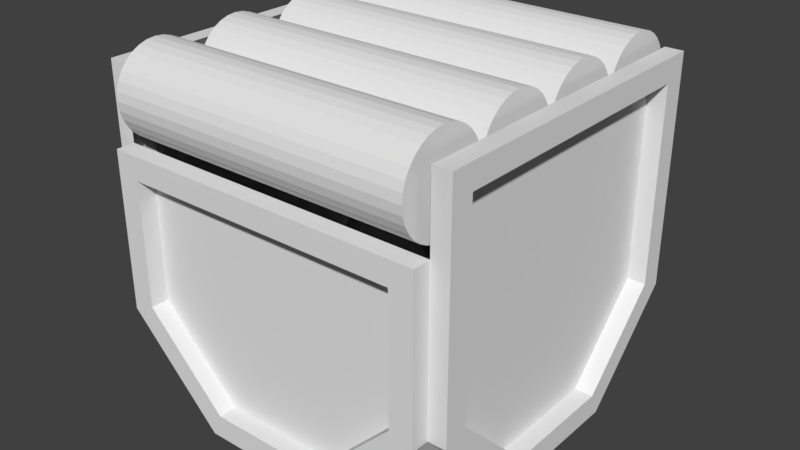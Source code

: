 # Source: Conveyor.blend  (saved by Blender 2.79.0; exported with 4.5.12 LTS)
import bpy
from mathutils import Matrix  # noqa: F401  (used for matrix-valued properties, if any)

bpy.ops.wm.read_factory_settings(use_empty=True)
scene = bpy.context.scene
scene.name = 'Scene'

# ---- collections
col_collection_1 = bpy.data.collections.new('Collection 1'); scene.collection.children.link(col_collection_1)

# ---- world
world_world = bpy.data.worlds.new('World'); scene.world = world_world
world_world.color = (0.05088, 0.05088, 0.05088)
world_world.use_sun_shadow = False
world_world.sun_shadow_jitter_overblur = 0.0
world_world.cycles.sampling_method = 'MANUAL'

# ---- meshes
me_cylinder_003 = bpy.data.meshes.new('Cylinder.003')
me_cylinder_003.from_pydata([(7.451e-09, 0.125, -0.4251), (-7.451e-09, 0.125, 0.4213), (0.02439, 0.1226, -0.4251), (0.02439, 0.1226, 0.4213), (0.04784, 0.1155, -0.4251), (0.04784, 0.1155, 0.4213), (0.06945, 0.1039, -0.4251), (0.06945, 0.1039, 0.4213), (0.08839, 0.08839, -0.4251), (0.08839, 0.08839, 0.4213), (0.1039, 0.06945, -0.4251), (0.1039, 0.06945, 0.4213), (0.1155, 0.04784, -0.4251), (0.1155, 0.04784, 0.4213), (0.1226, 0.02439, -0.4251), (0.1226, 0.02439, 0.4213), (0.125, 0.0, -0.4251), (0.125, 0.0, 0.4213), (0.1226, -0.02439, -0.4251), (0.1226, -0.02439, 0.4213), (0.1155, -0.04784, -0.4251), (0.1155, -0.04784, 0.4213), (0.1039, -0.06945, -0.4251), (0.1039, -0.06945, 0.4213), (0.08839, -0.08839, -0.4251), (0.08839, -0.08839, 0.4213), (0.06945, -0.1039, -0.4251), (0.06945, -0.1039, 0.4213), (0.04784, -0.1155, -0.4251), (0.04784, -0.1155, 0.4213), (0.02439, -0.1226, -0.4251), (0.02439, -0.1226, 0.4213), (-3.725e-08, -0.125, -0.4251), (-4.47e-08, -0.125, 0.4213), (-0.02439, -0.1226, -0.4251), (-0.02439, -0.1226, 0.4213), (-0.04784, -0.1155, -0.4251), (-0.04784, -0.1155, 0.4213), (-0.06945, -0.1039, -0.4251), (-0.06945, -0.1039, 0.4213), (-0.08839, -0.08839, -0.4251), (-0.08839, -0.08839, 0.4213), (-0.1039, -0.06945, -0.4251), (-0.1039, -0.06945, 0.4213), (-0.1155, -0.04784, -0.4251), (-0.1155, -0.04784, 0.4213), (-0.1226, -0.02439, -0.4251), (-0.1226, -0.02439, 0.4213), (-0.125, 1.192e-07, -0.4251), (-0.125, 1.192e-07, 0.4213), (-0.1226, 0.02439, -0.4251), (-0.1226, 0.02439, 0.4213), (-0.1155, 0.04784, -0.4251), (-0.1155, 0.04784, 0.4213), (-0.1039, 0.06945, -0.4251), (-0.1039, 0.06945, 0.4213), (-0.08839, 0.08839, -0.4251), (-0.08839, 0.08839, 0.4213), (-0.06945, 0.1039, -0.4251), (-0.06945, 0.1039, 0.4213), (-0.04784, 0.1155, -0.4251), (-0.04784, 0.1155, 0.4213), (-0.02439, 0.1226, -0.4251), (-0.02439, 0.1226, 0.4213), (7.451e-09, -0.625, -0.4251), (-7.451e-09, -0.625, 0.4213), (0.02439, -0.6274, -0.4251), (0.02439, -0.6274, 0.4213), (0.04784, -0.6345, -0.4251), (0.04784, -0.6345, 0.4213), (0.06945, -0.6461, -0.4251), (0.06945, -0.6461, 0.4213), (0.08839, -0.6616, -0.4251), (0.08839, -0.6616, 0.4213), (0.1039, -0.6806, -0.4251), (0.1039, -0.6806, 0.4213), (0.1155, -0.7022, -0.4251), (0.1155, -0.7022, 0.4213), (0.1226, -0.7256, -0.4251), (0.1226, -0.7256, 0.4213), (0.125, -0.75, -0.4251), (0.125, -0.75, 0.4213), (0.1226, -0.7744, -0.4251), (0.1226, -0.7744, 0.4213), (0.1155, -0.7978, -0.4251), (0.1155, -0.7978, 0.4213), (0.1039, -0.8194, -0.4251), (0.1039, -0.8194, 0.4213), (0.08839, -0.8384, -0.4251), (0.08839, -0.8384, 0.4213), (0.06945, -0.8539, -0.4251), (0.06945, -0.8539, 0.4213), (0.04784, -0.8655, -0.4251), (0.04784, -0.8655, 0.4213), (0.02439, -0.8726, -0.4251), (0.02439, -0.8726, 0.4213), (-3.725e-08, -0.875, -0.4251), (-4.47e-08, -0.875, 0.4213), (-0.02439, -0.8726, -0.4251), (-0.02439, -0.8726, 0.4213), (-0.04784, -0.8655, -0.4251), (-0.04784, -0.8655, 0.4213), (-0.06945, -0.8539, -0.4251), (-0.06945, -0.8539, 0.4213), (-0.08839, -0.8384, -0.4251), (-0.08839, -0.8384, 0.4213), (-0.1039, -0.8194, -0.4251), (-0.1039, -0.8194, 0.4213), (-0.1155, -0.7978, -0.4251), (-0.1155, -0.7978, 0.4213), (-0.1226, -0.7744, -0.4251), (-0.1226, -0.7744, 0.4213), (-0.125, -0.75, -0.4251), (-0.125, -0.75, 0.4213), (-0.1226, -0.7256, -0.4251), (-0.1226, -0.7256, 0.4213), (-0.1155, -0.7022, -0.4251), (-0.1155, -0.7022, 0.4213), (-0.1039, -0.6806, -0.4251), (-0.1039, -0.6806, 0.4213), (-0.08839, -0.6616, -0.4251), (-0.08839, -0.6616, 0.4213), (-0.06945, -0.6461, -0.4251), (-0.06945, -0.6461, 0.4213), (-0.04784, -0.6345, -0.4251), (-0.04784, -0.6345, 0.4213), (-0.02439, -0.6274, -0.4251), (-0.02439, -0.6274, 0.4213), (7.451e-09, -0.375, -0.4251), (-7.451e-09, -0.375, 0.4213), (0.02439, -0.3774, -0.4251), (0.02439, -0.3774, 0.4213), (0.04784, -0.3845, -0.4251), (0.04784, -0.3845, 0.4213), (0.06945, -0.3961, -0.4251), (0.06945, -0.3961, 0.4213), (0.08839, -0.4116, -0.4251), (0.08839, -0.4116, 0.4213), (0.1039, -0.4306, -0.4251), (0.1039, -0.4306, 0.4213), (0.1155, -0.4522, -0.4251), (0.1155, -0.4522, 0.4213), (0.1226, -0.4756, -0.4251), (0.1226, -0.4756, 0.4213), (0.125, -0.5, -0.4251), (0.125, -0.5, 0.4213), (0.1226, -0.5244, -0.4251), (0.1226, -0.5244, 0.4213), (0.1155, -0.5478, -0.4251), (0.1155, -0.5478, 0.4213), (0.1039, -0.5694, -0.4251), (0.1039, -0.5694, 0.4213), (0.08839, -0.5884, -0.4251), (0.08839, -0.5884, 0.4213), (0.06945, -0.6039, -0.4251), (0.06945, -0.6039, 0.4213), (0.04784, -0.6155, -0.4251), (0.04784, -0.6155, 0.4213), (0.02439, -0.6226, -0.4251), (0.02439, -0.6226, 0.4213), (-3.725e-08, -0.625, -0.4251), (-4.47e-08, -0.625, 0.4213), (-0.02439, -0.6226, -0.4251), (-0.02439, -0.6226, 0.4213), (-0.04784, -0.6155, -0.4251), (-0.04784, -0.6155, 0.4213), (-0.06945, -0.6039, -0.4251), (-0.06945, -0.6039, 0.4213), (-0.08839, -0.5884, -0.4251), (-0.08839, -0.5884, 0.4213), (-0.1039, -0.5694, -0.4251), (-0.1039, -0.5694, 0.4213), (-0.1155, -0.5478, -0.4251), (-0.1155, -0.5478, 0.4213), (-0.1226, -0.5244, -0.4251), (-0.1226, -0.5244, 0.4213), (-0.125, -0.5, -0.4251), (-0.125, -0.5, 0.4213), (-0.1226, -0.4756, -0.4251), (-0.1226, -0.4756, 0.4213), (-0.1155, -0.4522, -0.4251), (-0.1155, -0.4522, 0.4213), (-0.1039, -0.4306, -0.4251), (-0.1039, -0.4306, 0.4213), (-0.08839, -0.4116, -0.4251), (-0.08839, -0.4116, 0.4213), (-0.06945, -0.3961, -0.4251), (-0.06945, -0.3961, 0.4213), (-0.04784, -0.3845, -0.4251), (-0.04784, -0.3845, 0.4213), (-0.02439, -0.3774, -0.4251), (-0.02439, -0.3774, 0.4213), (7.451e-09, -0.125, -0.4251), (-7.451e-09, -0.125, 0.4213), (0.02439, -0.1274, -0.4251), (0.02439, -0.1274, 0.4213), (0.04784, -0.1345, -0.4251), (0.04784, -0.1345, 0.4213), (0.06945, -0.1461, -0.4251), (0.06945, -0.1461, 0.4213), (0.08839, -0.1616, -0.4251), (0.08839, -0.1616, 0.4213), (0.1039, -0.1806, -0.4251), (0.1039, -0.1806, 0.4213), (0.1155, -0.2022, -0.4251), (0.1155, -0.2022, 0.4213), (0.1226, -0.2256, -0.4251), (0.1226, -0.2256, 0.4213), (0.125, -0.25, -0.4251), (0.125, -0.25, 0.4213), (0.1226, -0.2744, -0.4251), (0.1226, -0.2744, 0.4213), (0.1155, -0.2978, -0.4251), (0.1155, -0.2978, 0.4213), (0.1039, -0.3194, -0.4251), (0.1039, -0.3194, 0.4213), (0.08839, -0.3384, -0.4251), (0.08839, -0.3384, 0.4213), (0.06945, -0.3539, -0.4251), (0.06945, -0.3539, 0.4213), (0.04784, -0.3655, -0.4251), (0.04784, -0.3655, 0.4213), (0.02439, -0.3726, -0.4251), (0.02439, -0.3726, 0.4213), (-3.725e-08, -0.375, -0.4251), (-4.47e-08, -0.375, 0.4213), (-0.02439, -0.3726, -0.4251), (-0.02439, -0.3726, 0.4213), (-0.04784, -0.3655, -0.4251), (-0.04784, -0.3655, 0.4213), (-0.06945, -0.3539, -0.4251), (-0.06945, -0.3539, 0.4213), (-0.08839, -0.3384, -0.4251), (-0.08839, -0.3384, 0.4213), (-0.1039, -0.3194, -0.4251), (-0.1039, -0.3194, 0.4213), (-0.1155, -0.2978, -0.4251), (-0.1155, -0.2978, 0.4213), (-0.1226, -0.2744, -0.4251), (-0.1226, -0.2744, 0.4213), (-0.125, -0.25, -0.4251), (-0.125, -0.25, 0.4213), (-0.1226, -0.2256, -0.4251), (-0.1226, -0.2256, 0.4213), (-0.1155, -0.2022, -0.4251), (-0.1155, -0.2022, 0.4213), (-0.1039, -0.1806, -0.4251), (-0.1039, -0.1806, 0.4213), (-0.08839, -0.1616, -0.4251), (-0.08839, -0.1616, 0.4213), (-0.06945, -0.1461, -0.4251), (-0.06945, -0.1461, 0.4213), (-0.04784, -0.1345, -0.4251), (-0.04784, -0.1345, 0.4213), (-0.02439, -0.1274, -0.4251), (-0.02439, -0.1274, 0.4213)], [], [(0, 1, 3, 2), (2, 3, 5, 4), (4, 5, 7, 6), (6, 7, 9, 8), (8, 9, 11, 10), (10, 11, 13, 12), (12, 13, 15, 14), (14, 15, 17, 16), (16, 17, 19, 18), (18, 19, 21, 20), (20, 21, 23, 22), (22, 23, 25, 24), (24, 25, 27, 26), (26, 27, 29, 28), (28, 29, 31, 30), (30, 31, 33, 32), (32, 33, 35, 34), (34, 35, 37, 36), (36, 37, 39, 38), (38, 39, 41, 40), (40, 41, 43, 42), (42, 43, 45, 44), (44, 45, 47, 46), (46, 47, 49, 48), (48, 49, 51, 50), (50, 51, 53, 52), (52, 53, 55, 54), (54, 55, 57, 56), (56, 57, 59, 58), (58, 59, 61, 60), (3, 1, 63, 61, 59, 57, 55, 53, 51, 49, 47, 45, 43, 41, 39, 37, 35, 33, 31, 29, 27, 25, 23, 21, 19, 17, 15, 13, 11, 9, 7, 5), (60, 61, 63, 62), (62, 63, 1, 0), (0, 2, 4, 6, 8, 10, 12, 14, 16, 18, 20, 22, 24, 26, 28, 30, 32, 34, 36, 38, 40, 42, 44, 46, 48, 50, 52, 54, 56, 58, 60, 62), (64, 65, 67, 66), (66, 67, 69, 68), (68, 69, 71, 70), (70, 71, 73, 72), (72, 73, 75, 74), (74, 75, 77, 76), (76, 77, 79, 78), (78, 79, 81, 80), (80, 81, 83, 82), (82, 83, 85, 84), (84, 85, 87, 86), (86, 87, 89, 88), (88, 89, 91, 90), (90, 91, 93, 92), (92, 93, 95, 94), (94, 95, 97, 96), (96, 97, 99, 98), (98, 99, 101, 100), (100, 101, 103, 102), (102, 103, 105, 104), (104, 105, 107, 106), (106, 107, 109, 108), (108, 109, 111, 110), (110, 111, 113, 112), (112, 113, 115, 114), (114, 115, 117, 116), (116, 117, 119, 118), (118, 119, 121, 120), (120, 121, 123, 122), (122, 123, 125, 124), (67, 65, 127, 125, 123, 121, 119, 117, 115, 113, 111, 109, 107, 105, 103, 101, 99, 97, 95, 93, 91, 89, 87, 85, 83, 81, 79, 77, 75, 73, 71, 69), (124, 125, 127, 126), (126, 127, 65, 64), (64, 66, 68, 70, 72, 74, 76, 78, 80, 82, 84, 86, 88, 90, 92, 94, 96, 98, 100, 102, 104, 106, 108, 110, 112, 114, 116, 118, 120, 122, 124, 126), (128, 129, 131, 130), (130, 131, 133, 132), (132, 133, 135, 134), (134, 135, 137, 136), (136, 137, 139, 138), (138, 139, 141, 140), (140, 141, 143, 142), (142, 143, 145, 144), (144, 145, 147, 146), (146, 147, 149, 148), (148, 149, 151, 150), (150, 151, 153, 152), (152, 153, 155, 154), (154, 155, 157, 156), (156, 157, 159, 158), (158, 159, 161, 160), (160, 161, 163, 162), (162, 163, 165, 164), (164, 165, 167, 166), (166, 167, 169, 168), (168, 169, 171, 170), (170, 171, 173, 172), (172, 173, 175, 174), (174, 175, 177, 176), (176, 177, 179, 178), (178, 179, 181, 180), (180, 181, 183, 182), (182, 183, 185, 184), (184, 185, 187, 186), (186, 187, 189, 188), (131, 129, 191, 189, 187, 185, 183, 181, 179, 177, 175, 173, 171, 169, 167, 165, 163, 161, 159, 157, 155, 153, 151, 149, 147, 145, 143, 141, 139, 137, 135, 133), (188, 189, 191, 190), (190, 191, 129, 128), (128, 130, 132, 134, 136, 138, 140, 142, 144, 146, 148, 150, 152, 154, 156, 158, 160, 162, 164, 166, 168, 170, 172, 174, 176, 178, 180, 182, 184, 186, 188, 190), (192, 193, 195, 194), (194, 195, 197, 196), (196, 197, 199, 198), (198, 199, 201, 200), (200, 201, 203, 202), (202, 203, 205, 204), (204, 205, 207, 206), (206, 207, 209, 208), (208, 209, 211, 210), (210, 211, 213, 212), (212, 213, 215, 214), (214, 215, 217, 216), (216, 217, 219, 218), (218, 219, 221, 220), (220, 221, 223, 222), (222, 223, 225, 224), (224, 225, 227, 226), (226, 227, 229, 228), (228, 229, 231, 230), (230, 231, 233, 232), (232, 233, 235, 234), (234, 235, 237, 236), (236, 237, 239, 238), (238, 239, 241, 240), (240, 241, 243, 242), (242, 243, 245, 244), (244, 245, 247, 246), (246, 247, 249, 248), (248, 249, 251, 250), (250, 251, 253, 252), (195, 193, 255, 253, 251, 249, 247, 245, 243, 241, 239, 237, 235, 233, 231, 229, 227, 225, 223, 221, 219, 217, 215, 213, 211, 209, 207, 205, 203, 201, 199, 197), (252, 253, 255, 254), (254, 255, 193, 192), (192, 194, 196, 198, 200, 202, 204, 206, 208, 210, 212, 214, 216, 218, 220, 222, 224, 226, 228, 230, 232, 234, 236, 238, 240, 242, 244, 246, 248, 250, 252, 254)])
me_cylinder_003.use_remesh_preserve_volume = False
me_cylinder_003.use_remesh_preserve_attributes = False
me_cylinder_003.use_mirror_vertex_groups = False
me_cylinder_003.update()
me_circle_000 = bpy.data.meshes.new('Circle.000')
me_circle_000.from_pydata([(-0.45, 0.3858, -0.3858), (-0.45, -0.1598, -0.3858), (-0.45, -0.3858, 0.1598), (-0.45, 0.3858, 0.3858), (-0.45, -0.3858, -0.1598), (-0.45, -0.1598, 0.3858), (0.3858, -0.1598, -0.45), (0.1598, -0.3858, -0.45), (0.45, -0.1598, 0.3858), (0.45, -0.3858, -0.1598), (0.45, 0.3858, -0.3858), (0.45, 0.3858, 0.3858), (0.45, -0.3858, 0.1598), (0.45, -0.1598, -0.3858), (-0.3858, -0.1598, 0.45), (0.1598, -0.3858, 0.45), (-0.1598, -0.3858, 0.45), (0.3858, -0.1598, 0.45), (-0.3858, -0.45, 0.1598), (-0.1598, -0.45, 0.3858), (0.1598, -0.45, -0.3858), (0.3858, -0.45, -0.1598), (0.3858, -0.45, 0.1598), (0.1598, -0.45, 0.3858), (-0.45, 0.45, -0.45), (-0.1864, -0.45, -0.45), (-0.45, -0.1864, -0.45), (0.45, -0.1864, -0.45), (0.1864, -0.45, -0.45), (-0.3858, -0.1598, -0.5), (-0.1598, -0.3858, -0.5), (-0.3858, 0.1858, -0.5), (0.3858, -0.1598, -0.5), (0.1598, -0.3858, -0.5), (-0.45, -0.1864, -0.5), (-0.1864, -0.45, -0.5), (-0.45, 0.25, -0.5), (0.45, 0.25, -0.5), (0.45, -0.1864, -0.5), (0.1864, -0.45, -0.5), (-0.1864, -0.45, 0.45), (0.1864, -0.45, 0.45), (0.45, -0.1864, 0.45), (-0.1598, -0.3858, 0.5), (-0.3858, -0.1598, 0.5), (0.1598, -0.3858, 0.5), (0.3858, -0.1598, 0.5), (-0.45, -0.1864, 0.5), (-0.1864, -0.45, 0.5), (0.1864, -0.45, 0.5), (0.45, -0.1864, 0.5), (0.45, 0.25, 0.5), (0.45, 0.45, -0.45), (0.45, -0.45, -0.1864), (0.45, -0.45, 0.1864), (-0.3858, -0.5, 0.1598), (-0.1598, -0.5, 0.3858), (-0.1598, -0.5, -0.3858), (-0.3858, -0.5, -0.1598), (0.1598, -0.5, -0.3858), (0.3858, -0.5, -0.1598), (0.3858, -0.5, 0.1598), (0.1598, -0.5, 0.3858), (-0.45, -0.5, 0.1864), (-0.1864, -0.5, 0.45), (-0.45, -0.5, -0.1864), (-0.1864, -0.5, -0.45), (0.1864, -0.5, -0.45), (0.45, -0.5, -0.1864), (0.45, -0.5, 0.1864), (0.1864, -0.5, 0.45), (0.5, 0.3858, -0.3858), (0.5, 0.3858, 0.3858), (0.5, -0.1598, 0.3858), (0.5, -0.3858, 0.1598), (0.5, -0.3858, -0.1598), (0.5, -0.1598, -0.3858), (0.5, 0.45, -0.45), (0.5, 0.45, 0.45), (0.5, -0.1864, 0.45), (0.5, -0.45, 0.1864), (0.5, -0.45, -0.1864), (0.5, -0.1864, -0.45), (-0.45, 0.45, 0.45), (-0.45, -0.45, -0.1864), (-0.45, -0.45, 0.1864), (-0.45, -0.1864, 0.45), (-0.45, 0.25, -0.45), (-0.5, 0.3858, 0.3858), (0.45, 0.25, -0.45), (-0.5, 0.3858, -0.3858), (-0.5, -0.1598, -0.3858), (-0.5, -0.3858, -0.1598), (-0.5, -0.3858, 0.1598), (-0.5, -0.1598, 0.3858), (0.45, 0.25, 0.45), (-0.5, 0.45, 0.45), (-0.5, 0.45, -0.45), (-0.45, 0.25, 0.45), (-0.5, -0.1864, -0.45), (-0.5, -0.45, -0.1864), (-0.5, -0.45, 0.1864), (-0.5, -0.1864, 0.45), (-0.1598, -0.45, -0.3858), (-0.3858, -0.45, -0.1598), (-0.3858, -0.1598, -0.45), (-0.1598, -0.3858, -0.45), (-0.3858, 0.1858, -0.45), (0.45, 0.45, 0.45), (0.3858, 0.1858, -0.45), (0.3858, 0.1858, -0.5), (-0.3858, 0.1858, 0.45), (0.3858, 0.1858, 0.45), (0.3858, 0.1858, 0.5), (-0.3858, 0.1858, 0.5), (-0.45, 0.25, 0.5)], [], [(8, 12, 9, 13, 10, 11), (3, 0, 1, 4, 2, 5), (29, 34, 36, 31), (29, 30, 35, 34), (32, 110, 37, 38), (33, 32, 38, 39), (30, 33, 39, 35), (37, 89, 27, 38), (115, 98, 86, 47), (6, 109, 110, 32), (7, 6, 32, 33), (27, 28, 39, 38), (106, 7, 33, 30), (28, 25, 35, 39), (25, 26, 34, 35), (105, 106, 30, 29), (26, 87, 36, 34), (107, 105, 29, 31), (114, 115, 47, 44), (43, 44, 47, 48), (45, 43, 48, 49), (46, 45, 49, 50), (113, 46, 50, 51), (86, 40, 48, 47), (16, 43, 45, 15), (40, 41, 49, 48), (17, 15, 45, 46), (41, 42, 50, 49), (112, 17, 46, 113), (42, 95, 51, 50), (14, 111, 114, 44), (16, 14, 44, 43), (55, 63, 65, 58), (55, 56, 64, 63), (57, 58, 65, 66), (59, 57, 66, 67), (60, 59, 67, 68), (61, 60, 68, 69), (62, 61, 69, 70), (56, 62, 70, 64), (84, 25, 66, 65), (20, 103, 57, 59), (25, 28, 67, 66), (21, 20, 59, 60), (28, 53, 68, 67), (22, 21, 60, 61), (53, 54, 69, 68), (23, 22, 61, 62), (54, 41, 70, 69), (19, 23, 62, 56), (41, 40, 64, 70), (40, 85, 63, 64), (18, 19, 56, 55), (85, 84, 65, 63), (104, 18, 55, 58), (103, 104, 58, 57), (72, 78, 79, 73), (87, 89, 37, 36), (74, 73, 79, 80), (75, 74, 80, 81), (76, 75, 81, 82), (71, 76, 82, 77), (8, 11, 72, 73), (108, 95, 42, 79, 78), (12, 8, 73, 74), (42, 54, 80, 79), (9, 12, 74, 75), (54, 53, 81, 80), (13, 9, 75, 76), (53, 27, 82, 81), (10, 13, 76, 71), (27, 89, 52, 77, 82), (52, 108, 78, 77), (11, 10, 71, 72), (88, 96, 97, 90), (91, 90, 97, 99), (92, 91, 99, 100), (93, 92, 100, 101), (94, 93, 101, 102), (88, 94, 102, 96), (1, 0, 90, 91), (24, 87, 26, 99, 97), (4, 1, 91, 92), (26, 84, 100, 99), (2, 4, 92, 93), (84, 85, 101, 100), (5, 2, 93, 94), (85, 86, 102, 101), (3, 5, 94, 88), (86, 98, 83, 96, 102), (83, 24, 97, 96), (0, 3, 88, 90), (26, 25, 84), (28, 27, 53), (86, 85, 40), (42, 41, 54), (18, 104, 103, 20, 21, 22, 23, 19), (112, 111, 14, 16, 15, 17), (6, 7, 106, 105, 107, 109), (109, 107, 31, 110), (36, 37, 110, 31), (77, 78, 72, 71), (95, 98, 115, 51), (111, 112, 113, 114), (51, 115, 114, 113)])
me_circle_000.use_remesh_preserve_volume = False
me_circle_000.use_remesh_preserve_attributes = False
me_circle_000.use_mirror_vertex_groups = False
me_circle_000.update()

# ---- objects
ob_cylinder_003 = bpy.data.objects.new('Cylinder.003', me_cylinder_003)
ob_block = bpy.data.objects.new('Block', me_circle_000)

# ---- transforms, parenting, visibility, modifiers, constraints
ob_cylinder_003.location = (0.0, 0.375, 0.375)
ob_cylinder_003.rotation_euler = (-0.0, 1.571, 0.0)
ob_cylinder_003.lineart.crease_threshold = 0.0
ob_block.location = (0.0, 0.0, 0.0)
ob_block.rotation_euler = (1.571, 0.0, 0.0)
ob_block.lineart.crease_threshold = 0.0

# ---- collection membership
col_collection_1.objects.link(ob_cylinder_003)
col_collection_1.objects.link(ob_block)

# ---- scene / render settings (as saved in the file)
scene.frame_start = 1; scene.frame_end = 250; scene.frame_set(1)
scene.render.engine = 'BLENDER_EEVEE_NEXT'
scene.render.resolution_percentage = 50
scene.render.dither_intensity = 0.0
scene.cycles.use_denoising = False
scene.cycles.samples = 128
scene.cycles.sampling_pattern = 'TABULATED_SOBOL'
scene.cycles.use_adaptive_sampling = False
scene.cycles.use_light_tree = False
scene.cycles.blur_glossy = 0.0
scene.cycles.sample_clamp_indirect = 0.0
scene.view_settings.view_transform = 'Standard'
bpy.context.view_layer.update()

# ---- added for rendering (the .blend has no active camera and no usable light): camera, sun
cam_auto = bpy.data.cameras.new('AutoCamera')
cam_auto.lens = 50.0
cam_auto.sensor_width = 36.0
cam_auto.clip_end = 1000.0
ob_auto_camera = bpy.data.objects.new('AutoCamera', cam_auto)
scene.collection.objects.link(ob_auto_camera)
ob_auto_camera.location = (1.60254, -1.92304, 1.28203)
ob_auto_camera.rotation_euler = (1.09748, -7.21219e-08, 0.694738)
scene.camera = ob_auto_camera
light_auto_sun = bpy.data.lights.new('AutoSun', 'SUN')
light_auto_sun.energy = 3.0
light_auto_sun.angle = 0.0523599
ob_auto_sun = bpy.data.objects.new('AutoSun', light_auto_sun)
scene.collection.objects.link(ob_auto_sun)
ob_auto_sun.rotation_euler = (0.872665, 0.174533, 0.523599)
bpy.context.view_layer.update()
